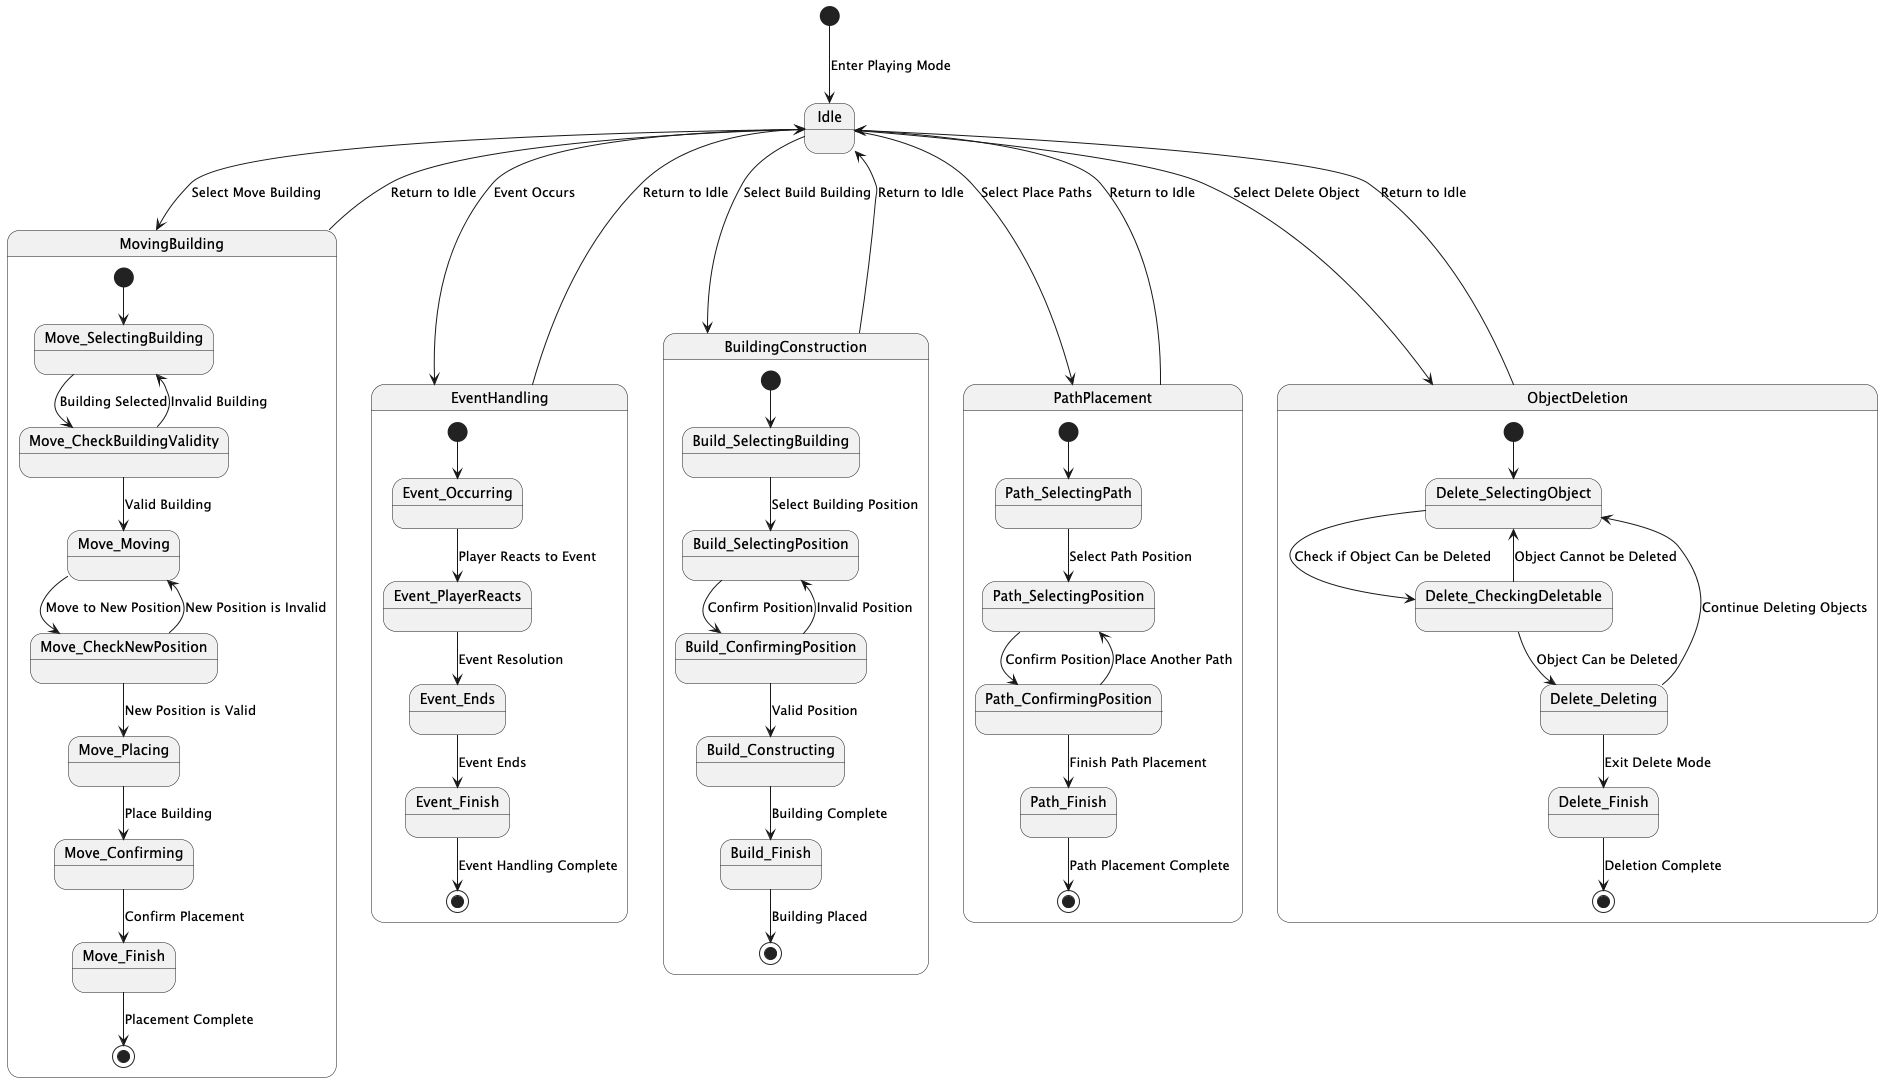

The diagram above was rendered by PlantUML. Its source (embedded in the PNG):
@startuml
[*] --> Idle : Enter Playing Mode
state Idle

Idle --> MovingBuilding : Select Move Building
Idle --> EventHandling : Event Occurs
Idle --> BuildingConstruction : Select Build Building
Idle --> PathPlacement : Select Place Paths
Idle --> ObjectDeletion : Select Delete Object

state MovingBuilding {
    [*] --> Move_SelectingBuilding
    Move_SelectingBuilding --> Move_CheckBuildingValidity : Building Selected
    Move_CheckBuildingValidity --> Move_Moving : Valid Building
    Move_CheckBuildingValidity --> Move_SelectingBuilding : Invalid Building

    Move_Moving --> Move_CheckNewPosition : Move to New Position
    Move_CheckNewPosition --> Move_Placing : New Position is Valid
    Move_CheckNewPosition --> Move_Moving : New Position is Invalid

    Move_Placing --> Move_Confirming : Place Building
    Move_Confirming --> Move_Finish : Confirm Placement
    Move_Finish --> [*] : Placement Complete
}

state EventHandling {
    [*] --> Event_Occurring
    Event_Occurring --> Event_PlayerReacts : Player Reacts to Event
    Event_PlayerReacts --> Event_Ends : Event Resolution
    Event_Ends --> Event_Finish : Event Ends
    Event_Finish --> [*] : Event Handling Complete
}

state BuildingConstruction {
    [*] --> Build_SelectingBuilding
    Build_SelectingBuilding --> Build_SelectingPosition : Select Building Position
    Build_SelectingPosition --> Build_ConfirmingPosition : Confirm Position
    Build_ConfirmingPosition --> Build_Constructing : Valid Position
    Build_ConfirmingPosition --> Build_SelectingPosition : Invalid Position
    Build_Constructing --> Build_Finish : Building Complete
    Build_Finish --> [*] : Building Placed
}

state PathPlacement {
    [*] --> Path_SelectingPath
    Path_SelectingPath --> Path_SelectingPosition : Select Path Position
    Path_SelectingPosition --> Path_ConfirmingPosition : Confirm Position
    Path_ConfirmingPosition --> Path_SelectingPosition : Place Another Path
    Path_ConfirmingPosition --> Path_Finish : Finish Path Placement
    Path_Finish --> [*] : Path Placement Complete
}

state ObjectDeletion {
    [*] --> Delete_SelectingObject
    Delete_SelectingObject --> Delete_CheckingDeletable : Check if Object Can be Deleted
    Delete_CheckingDeletable --> Delete_Deleting : Object Can be Deleted
    Delete_CheckingDeletable --> Delete_SelectingObject : Object Cannot be Deleted
    Delete_Deleting --> Delete_SelectingObject : Continue Deleting Objects
    Delete_Deleting --> Delete_Finish : Exit Delete Mode
    Delete_Finish --> [*] : Deletion Complete
}

MovingBuilding --> Idle : Return to Idle
EventHandling --> Idle : Return to Idle
BuildingConstruction --> Idle : Return to Idle
PathPlacement --> Idle : Return to Idle
ObjectDeletion --> Idle : Return to Idle
@enduml